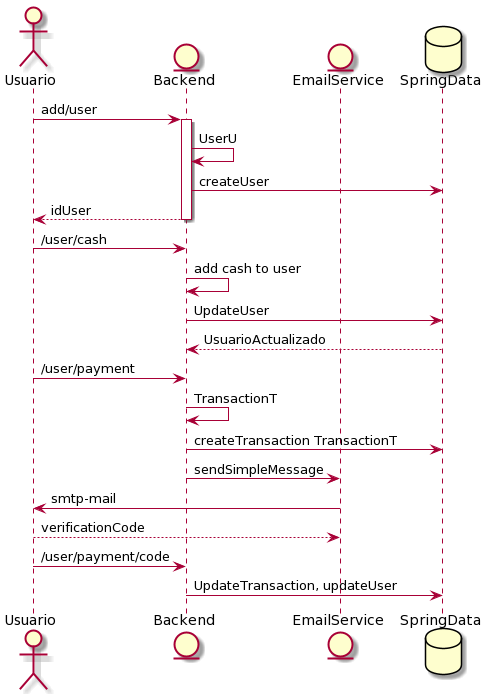

The diagram above was rendered by PlantUML. Its source (embedded in the PNG):
@startuml
actor Usuario
entity Backend
entity EmailService
database SpringData

Usuario -> Backend: add/user
activate Backend
Backend -> Backend : UserU
Backend -> SpringData: createUser
return idUser
Usuario-> Backend: /user/cash
Backend -> Backend: add cash to user
Backend -> SpringData: UpdateUser
return UsuarioActualizado
Usuario -> Backend: /user/payment
Backend -> Backend: TransactionT
Backend -> SpringData: createTransaction TransactionT
Backend -> EmailService: sendSimpleMessage
EmailService -> Usuario: smtp-mail
return verificationCode
Usuario -> Backend: /user/payment/code
Backend -> SpringData: UpdateTransaction, updateUser
@enduml